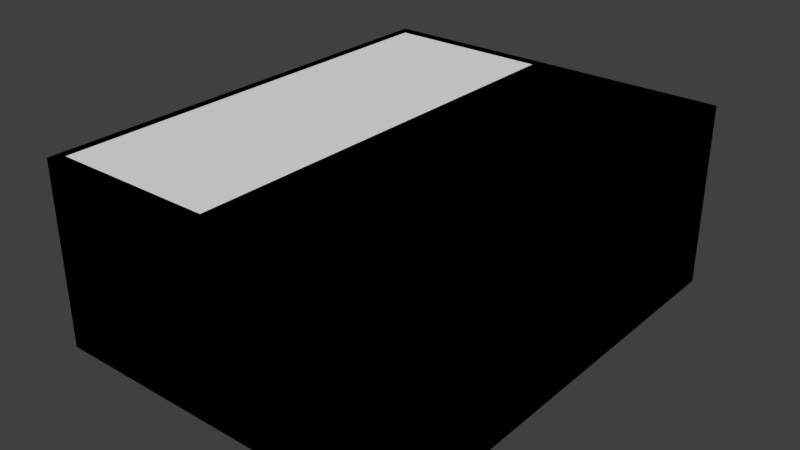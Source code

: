 # Source: 123.blend  (saved by Blender 2.79.0; exported with 4.5.12 LTS)
import bpy
from mathutils import Matrix  # noqa: F401  (used for matrix-valued properties, if any)

bpy.ops.wm.read_factory_settings(use_empty=True)
scene = bpy.context.scene
scene.name = 'Scene'

# ---- collections
col_collection_1 = bpy.data.collections.new('Collection 1'); scene.collection.children.link(col_collection_1)

# ---- materials (node trees are filled in below, after node groups)
mat_material_003 = bpy.data.materials.new('Material.003')
mat_material_003.alpha_threshold = 0.0
mat_material_003.use_transparent_shadow = False
mat_material_003.diffuse_color = (0.8, 0.1611, 0.03782, 1.0)
mat_material_003.roughness = 0.5
mat_material = bpy.data.materials.new('Material')
mat_material.alpha_threshold = 0.0
mat_material.use_transparent_shadow = False
mat_material.roughness = 0.5
mat_material.line_color = (0.0, 0.0, 0.0, 1.0)
mat_material_001 = bpy.data.materials.new('Material.001')
mat_material_001.alpha_threshold = 0.0
mat_material_001.use_transparent_shadow = False
mat_material_001.diffuse_color = (0.06661, 0.08246, 0.8, 1.0)
mat_material_001.roughness = 0.5
mat_material_002 = bpy.data.materials.new('Material.002')
mat_material_002.alpha_threshold = 0.0
mat_material_002.use_transparent_shadow = False
mat_material_002.diffuse_color = (0.8, 0.01816, 0.0135, 1.0)
mat_material_002.roughness = 0.5

# ---- node groups
ng_auto_smooth = bpy.data.node_groups.new('Auto Smooth', 'GeometryNodeTree')
_s = ng_auto_smooth.interface.new_socket(name='Geometry', in_out='OUTPUT', socket_type='NodeSocketGeometry')
_s = ng_auto_smooth.interface.new_socket(name='Geometry', in_out='INPUT', socket_type='NodeSocketGeometry')
_s = ng_auto_smooth.interface.new_socket(name='Angle', in_out='INPUT', socket_type='NodeSocketFloat')
_s.subtype = 'ANGLE'
_s.min_value = 0.0
_s.max_value = 3.142
ng_auto_smooth.is_modifier = True
_N = ng_auto_smooth.nodes; _L = ng_auto_smooth.links
n0 = _N.new('NodeGroupOutput'); n0.name = 'Group Output'; n0.location = (480, -100)
n1 = _N.new('NodeGroupInput'); n1.name = 'Group Input'; n1.location = (-420, -300)
n2 = _N.new('NodeGroupInput'); n2.name = 'Group Input.001'; n2.location = (-60, -100)
n3 = _N.new('GeometryNodeSetShadeSmooth'); n3.name = 'Set Shade Smooth'; n3.location = (120, -100)
n3.domain = 'EDGE'
n4 = _N.new('GeometryNodeSetShadeSmooth'); n4.name = 'Set Shade Smooth.001'; n4.location = (300, -100)
n5 = _N.new('GeometryNodeInputMeshEdgeAngle'); n5.name = 'Edge Angle'; n5.location = (-420, -220)
n6 = _N.new('GeometryNodeInputEdgeSmooth'); n6.name = 'Is Edge Smooth'; n6.location = (-60, -160)
n7 = _N.new('GeometryNodeInputShadeSmooth'); n7.name = 'Is Face Smooth'; n7.location = (-240, -340)
n8 = _N.new('FunctionNodeBooleanMath'); n8.name = 'Boolean Math'; n8.location = (-60, -220)
n9 = _N.new('FunctionNodeCompare'); n9.name = 'Compare'; n9.location = (-240, -180)
n9.operation = 'LESS_EQUAL'
_L.new(n5.outputs[0], n9.inputs[0])
_L.new(n4.outputs[0], n0.inputs[0])
_L.new(n1.outputs[1], n9.inputs[1])
_L.new(n9.outputs[0], n8.inputs[0])
_L.new(n7.outputs[0], n8.inputs[1])
_L.new(n2.outputs[0], n3.inputs[0])
_L.new(n6.outputs[0], n3.inputs[1])
_L.new(n3.outputs[0], n4.inputs[0])
_L.new(n8.outputs[0], n3.inputs[2])
n0.is_active_output = True

# ---- material node trees

# ---- world
world_world = bpy.data.worlds.new('World'); scene.world = world_world
world_world.color = (0.05088, 0.05088, 0.05088)
world_world.use_sun_shadow = False
world_world.sun_shadow_jitter_overblur = 0.0
world_world.cycles.sampling_method = 'MANUAL'

# ---- meshes
me_cube_002 = bpy.data.meshes.new('Cube.002')
me_cube_002.from_pydata([(-0.4391, -0.405, -0.4859), (-0.405, -0.405, -0.5), (-0.405, -0.4391, -0.4859), (-0.4413, -0.4413, -0.4673), (-0.405, -0.4859, -0.4391), (-0.405, -0.5, -0.405), (-0.4391, -0.4859, -0.405), (-0.4413, -0.4673, -0.4413), (-0.4859, -0.405, -0.4391), (-0.4673, -0.4413, -0.4413), (-0.4859, -0.4391, -0.405), (-0.5, -0.405, -0.405), (-0.4391, -0.4859, 0.405), (-0.405, -0.5, 0.405), (-0.405, -0.4859, 0.4391), (-0.4413, -0.4673, 0.4413), (-0.405, -0.4391, 0.4859), (-0.405, -0.405, 0.5), (-0.4391, -0.405, 0.4859), (-0.4413, -0.4413, 0.4673), (-0.4859, -0.4391, 0.405), (-0.4673, -0.4413, 0.4413), (-0.4859, -0.405, 0.4391), (-0.5, -0.405, 0.405), (-0.405, 0.4391, -0.4859), (-0.405, 0.405, -0.5), (-0.4391, 0.405, -0.4859), (-0.4413, 0.4413, -0.4673), (-0.4859, 0.405, -0.4391), (-0.5, 0.405, -0.405), (-0.4859, 0.4391, -0.405), (-0.4673, 0.4413, -0.4413), (-0.405, 0.4859, -0.4391), (-0.4413, 0.4673, -0.4413), (-0.4391, 0.4859, -0.405), (-0.405, 0.5, -0.405), (-0.4391, 0.405, 0.4859), (-0.405, 0.405, 0.5), (-0.405, 0.4391, 0.4859), (-0.4413, 0.4413, 0.4673), (-0.405, 0.4859, 0.4391), (-0.405, 0.5, 0.405), (-0.4391, 0.4859, 0.405), (-0.4413, 0.4673, 0.4413), (-0.4859, 0.405, 0.4391), (-0.4673, 0.4413, 0.4413), (-0.4859, 0.4391, 0.405), (-0.5, 0.405, 0.405), (0.405, -0.4391, -0.4859), (0.405, -0.405, -0.5), (0.4391, -0.405, -0.4859), (0.4413, -0.4413, -0.4673), (0.4859, -0.405, -0.4391), (0.5, -0.405, -0.405), (0.4859, -0.4391, -0.405), (0.4673, -0.4413, -0.4413), (0.405, -0.4859, -0.4391), (0.4413, -0.4673, -0.4413), (0.4391, -0.4859, -0.405), (0.405, -0.5, -0.405), (0.4391, -0.405, 0.4859), (0.405, -0.405, 0.5), (0.405, -0.4391, 0.4859), (0.4413, -0.4413, 0.4673), (0.405, -0.4859, 0.4391), (0.405, -0.5, 0.405), (0.4391, -0.4859, 0.405), (0.4413, -0.4673, 0.4413), (0.4859, -0.405, 0.4391), (0.4673, -0.4413, 0.4413), (0.4859, -0.4391, 0.405), (0.5, -0.405, 0.405), (0.4391, 0.405, -0.4859), (0.405, 0.405, -0.5), (0.405, 0.4391, -0.4859), (0.4413, 0.4413, -0.4673), (0.405, 0.4859, -0.4391), (0.405, 0.5, -0.405), (0.4391, 0.4859, -0.405), (0.4413, 0.4673, -0.4413), (0.4859, 0.405, -0.4391), (0.4673, 0.4413, -0.4413), (0.4859, 0.4391, -0.405), (0.5, 0.405, -0.405), (0.405, 0.4391, 0.4859), (0.405, 0.405, 0.5), (0.4391, 0.405, 0.4859), (0.4413, 0.4413, 0.4673), (0.4859, 0.405, 0.4391), (0.5, 0.405, 0.405), (0.4859, 0.4391, 0.405), (0.4673, 0.4413, 0.4413), (0.405, 0.4859, 0.4391), (0.4413, 0.4673, 0.4413), (0.4391, 0.4859, 0.405), (0.405, 0.5, 0.405)], [], [(11, 23, 47, 29), (86, 60, 68, 88), (74, 24, 32, 76), (15, 19, 21), (39, 43, 45), (25, 73, 49, 1), (62, 16, 14, 64), (42, 34, 30, 46), (38, 84, 92, 40), (50, 72, 80, 52), (75, 79, 81), (90, 82, 78, 94), (3, 7, 9), (59, 65, 13, 5), (85, 37, 17, 61), (35, 41, 95, 77), (27, 31, 33), (51, 55, 57), (87, 91, 93), (66, 58, 54, 70), (63, 67, 69), (83, 89, 71, 53), (6, 12, 20, 10), (18, 36, 44, 22), (2, 48, 56, 4), (0, 1, 2, 3), (4, 5, 6, 7), (8, 9, 10, 11), (12, 13, 14, 15), (16, 17, 18, 19), (20, 21, 22, 23), (24, 25, 26, 27), (28, 29, 30, 31), (32, 33, 34, 35), (36, 37, 38, 39), (40, 41, 42, 43), (44, 45, 46, 47), (48, 49, 50, 51), (52, 53, 54, 55), (56, 57, 58, 59), (60, 61, 62, 63), (64, 65, 66, 67), (68, 69, 70, 71), (72, 73, 74, 75), (76, 77, 78, 79), (80, 81, 82, 83), (84, 85, 86, 87), (88, 89, 90, 91), (92, 93, 94, 95), (8, 0, 3, 9), (2, 4, 7, 3), (6, 10, 9, 7), (20, 12, 15, 21), (14, 16, 19, 15), (18, 22, 21, 19), (32, 24, 27, 33), (26, 28, 31, 27), (30, 34, 33, 31), (44, 36, 39, 45), (38, 40, 43, 39), (42, 46, 45, 43), (56, 48, 51, 57), (50, 52, 55, 51), (54, 58, 57, 55), (68, 60, 63, 69), (62, 64, 67, 63), (66, 70, 69, 67), (80, 72, 75, 81), (74, 76, 79, 75), (78, 82, 81, 79), (92, 84, 87, 93), (86, 88, 91, 87), (90, 94, 93, 91), (25, 1, 0, 26), (11, 29, 28, 8), (5, 13, 12, 6), (23, 11, 10, 20), (17, 37, 36, 18), (47, 23, 22, 44), (41, 35, 34, 42), (29, 47, 46, 30), (73, 25, 24, 74), (35, 77, 76, 32), (37, 85, 84, 38), (95, 41, 40, 92), (89, 83, 82, 90), (77, 95, 94, 78), (49, 73, 72, 50), (83, 53, 52, 80), (85, 61, 60, 86), (71, 89, 88, 68), (65, 59, 58, 66), (53, 71, 70, 54), (1, 49, 48, 2), (59, 5, 4, 56), (61, 17, 16, 62), (13, 65, 64, 14), (26, 0, 8, 28)])
me_cube_002.polygons.foreach_set('use_smooth', [True] * 98)
me_cube_002.materials.append(mat_material_003)
me_cube_002.use_remesh_preserve_volume = False
me_cube_002.use_remesh_preserve_attributes = False
me_cube_002.use_mirror_vertex_groups = False
me_cube_002.update()
me_cube_001 = bpy.data.meshes.new('Cube.001')
me_cube_001.from_pydata([(2.0, 2.5, -1.0), (2.0, -2.5, -1.0), (-2.0, -2.5, -1.0), (-2.0, 2.5, -1.0), (2.0, 2.5, 1.0), (2.0, -2.5, 1.0), (-2.0, -2.5, 1.0), (-2.0, 2.5, 1.0), (1.0, 2.5, -1.0), (4.768e-07, 2.5, -1.0), (-1.0, 2.5, -1.0), (1.0, -2.5, -1.0), (-1.192e-07, -2.5, -1.0), (-1.0, -2.5, -1.0), (1.0, 2.5, 1.0), (4.768e-07, 2.5, 1.0), (-1.0, 2.5, 1.0), (1.0, -2.5, 1.0), (-9.537e-07, -2.5, 1.0), (-1.0, -2.5, 1.0), (2.0, 1.5, -1.0), (2.0, 0.5, -1.0), (2.0, -0.5, -1.0), (2.0, -1.5, -1.0), (-2.0, -1.5, -1.0), (-2.0, -0.5, -1.0), (-2.0, 0.5, -1.0), (-2.0, 1.5, -1.0), (2.0, 1.5, 1.0), (2.0, 0.5, 1.0), (2.0, -0.5, 1.0), (2.0, -1.5, 1.0), (-2.0, -1.5, 1.0), (-2.0, -0.5, 1.0), (-2.0, 0.5, 1.0), (-2.0, 1.5, 1.0), (1.0, 1.5, 1.0), (1.0, 0.5, 1.0), (1.0, -0.5, 1.0), (1.0, -1.5, 1.0), (1.907e-07, 1.5, 1.0), (-9.537e-08, 0.5, 1.0), (-3.815e-07, -0.5, 1.0), (-6.676e-07, -1.5, 1.0), (1.0, -1.5, -1.0), (1.0, -0.5, -1.0), (1.0, 0.5, -1.0), (1.0, 1.5, -1.0), (0.0, -1.5, -1.0), (1.192e-07, -0.5, -1.0), (2.384e-07, 0.5, -1.0), (3.576e-07, 1.5, -1.0), (-1.0, -1.5, -1.0), (-1.0, -0.5, -1.0), (-1.0, 0.5, -1.0), (-1.0, 1.5, -1.0), (-1.0, 2.375, 1.0), (-1.9, 2.375, 1.0), (-1.0, -2.375, 1.0), (-1.9, -2.375, 1.0), (-1.9, 1.425, 1.0), (-0.1, 2.375, 1.0), (-0.1, -2.375, 1.0), (-0.1, -1.425, 1.0), (-1.9, -1.425, 1.0), (-1.9, -0.475, 1.0), (-1.9, 0.475, 1.0), (-0.1, 1.425, 1.0), (-0.1, 0.475, 1.0), (-0.1, -0.475, 1.0), (-1.0, 2.375, 0.0), (-1.9, 2.375, 0.0), (-1.0, -2.375, 0.0), (-1.9, -2.375, 0.0), (-1.9, 1.425, 0.0), (-0.1, 2.375, 0.0), (-0.1, -2.375, 0.0), (-0.1, -1.425, 0.0), (-1.9, -1.425, 0.0), (-1.9, -0.475, 0.0), (-1.9, 0.475, 0.0), (-0.1, 1.425, 0.0), (-0.1, 0.475, 0.0), (-0.1, -0.475, 0.0), (-1.0, 2.375, 0.8), (-1.9, 2.375, 0.8), (-1.0, -2.375, 0.8), (-1.9, -2.375, 0.8), (-1.9, 1.425, 0.8), (-0.1, 2.375, 0.8), (-0.1, -2.375, 0.8), (-0.1, -1.425, 0.8), (-1.0, -1.425, 0.8), (-1.9, -1.425, 0.8), (-1.9, -0.475, 0.8), (-1.9, 0.475, 0.8), (-0.1, 1.425, 0.8), (-0.1, 0.475, 0.8), (-0.1, -0.475, 0.8), (-1.0, 1.425, 0.8), (-1.0, 0.475, 0.8), (-1.0, -0.475, 0.8)], [], [(52, 13, 2, 24), (18, 43, 63, 62), (23, 31, 5, 1), (13, 19, 6, 2), (27, 35, 7, 3), (16, 10, 3, 7), (4, 0, 8, 14), (14, 8, 9, 15), (15, 9, 10, 16), (1, 5, 17, 11), (11, 17, 18, 12), (12, 18, 19, 13), (31, 39, 17, 5), (39, 43, 18, 17), (19, 18, 62, 58), (23, 1, 11, 44), (44, 11, 12, 48), (48, 12, 13, 52), (9, 51, 55, 10), (51, 50, 54, 55), (50, 49, 53, 54), (49, 48, 52, 53), (8, 47, 51, 9), (47, 46, 50, 51), (46, 45, 49, 50), (45, 44, 48, 49), (0, 20, 47, 8), (20, 21, 46, 47), (21, 22, 45, 46), (22, 23, 44, 45), (43, 42, 69, 63), (35, 34, 66, 60), (42, 41, 68, 69), (34, 33, 65, 66), (14, 15, 40, 36), (36, 40, 41, 37), (37, 41, 42, 38), (38, 42, 43, 39), (4, 14, 36, 28), (28, 36, 37, 29), (29, 37, 38, 30), (30, 38, 39, 31), (2, 6, 32, 24), (24, 32, 33, 25), (25, 33, 34, 26), (26, 34, 35, 27), (0, 4, 28, 20), (20, 28, 29, 21), (21, 29, 30, 22), (22, 30, 31, 23), (41, 40, 67, 68), (15, 16, 56, 61), (33, 32, 64, 65), (40, 15, 61, 67), (10, 55, 27, 3), (55, 54, 26, 27), (54, 53, 25, 26), (53, 52, 24, 25), (61, 56, 70, 75), (60, 66, 80, 74), (57, 60, 74, 71), (66, 65, 79, 80), (59, 58, 72, 73), (65, 64, 78, 79), (56, 57, 71, 70), (64, 59, 73, 78), (63, 69, 83, 77), (69, 68, 82, 83), (16, 7, 57, 56), (6, 19, 58, 59), (32, 6, 59, 64), (7, 35, 60, 57), (67, 61, 75, 81), (58, 62, 76, 72), (68, 67, 81, 82), (62, 63, 77, 76), (92, 93, 87, 86), (91, 92, 86, 90), (89, 84, 99, 96), (96, 99, 100, 97), (97, 100, 101, 98), (98, 101, 92, 91), (84, 85, 88, 99), (99, 88, 95, 100), (100, 95, 94, 101), (101, 94, 93, 92)])
me_cube_001.polygons.foreach_set('material_index', [1, 0, 1, 1, 1, 1, 1, 1, 1, 1, 1, 1, 0, 0, 0, 1, 1, 1, 1, 1, 1, 1, 1, 1, 1, 1, 1, 1, 1, 1, 0, 0, 0, 0, 0, 0, 0, 0, 0, 0, 0, 0, 1, 1, 1, 1, 1, 1, 1, 1, 0, 0, 0, 0, 1, 1, 1, 1, 1, 1, 1, 1, 1, 1, 1, 1, 1, 1, 0, 0, 0, 0, 1, 1, 1, 1, 2, 2, 2, 2, 2, 2, 2, 2, 2, 2])
me_cube_001.materials.append(mat_material)
me_cube_001.materials.append(mat_material_001)
me_cube_001.materials.append(mat_material_002)
me_cube_001.use_remesh_preserve_volume = False
me_cube_001.use_remesh_preserve_attributes = False
me_cube_001.use_mirror_vertex_groups = False
me_cube_001.update()
me_cube = bpy.data.meshes.new('Cube')
me_cube.from_pydata([(2.0, 2.5, -1.0), (2.0, -2.5, -1.0), (-2.0, -2.5, -1.0), (-2.0, 2.5, -1.0), (2.0, 2.5, 1.0), (2.0, -2.5, 1.0), (-2.0, -2.5, 1.0), (-2.0, 2.5, 1.0), (1.0, 2.5, -1.0), (4.768e-07, 2.5, -1.0), (-1.0, 2.5, -1.0), (1.0, -2.5, -1.0), (-1.192e-07, -2.5, -1.0), (-1.0, -2.5, -1.0), (1.0, 2.5, 1.0), (4.768e-07, 2.5, 1.0), (-1.0, 2.5, 1.0), (1.0, -2.5, 1.0), (-9.537e-07, -2.5, 1.0), (-1.0, -2.5, 1.0), (2.0, 1.5, -1.0), (2.0, 0.5, -1.0), (2.0, -0.5, -1.0), (2.0, -1.5, -1.0), (-2.0, -1.5, -1.0), (-2.0, -0.5, -1.0), (-2.0, 0.5, -1.0), (-2.0, 1.5, -1.0), (2.0, 1.5, 1.0), (2.0, 0.5, 1.0), (2.0, -0.5, 1.0), (2.0, -1.5, 1.0), (-2.0, -1.5, 1.0), (-2.0, -0.5, 1.0), (-2.0, 0.5, 1.0), (-2.0, 1.5, 1.0), (1.0, 1.5, 1.0), (1.0, 0.5, 1.0), (1.0, -0.5, 1.0), (1.0, -1.5, 1.0), (1.907e-07, 1.5, 1.0), (-9.537e-08, 0.5, 1.0), (-3.815e-07, -0.5, 1.0), (-6.676e-07, -1.5, 1.0), (-1.0, 1.5, 1.0), (-1.0, 0.5, 1.0), (-1.0, -0.5, 1.0), (-1.0, -1.5, 1.0), (1.0, -1.5, -1.0), (1.0, -0.5, -1.0), (1.0, 0.5, -1.0), (1.0, 1.5, -1.0), (0.0, -1.5, -1.0), (1.192e-07, -0.5, -1.0), (2.384e-07, 0.5, -1.0), (3.576e-07, 1.5, -1.0), (-1.0, -1.5, -1.0), (-1.0, -0.5, -1.0), (-1.0, 0.5, -1.0), (-1.0, 1.5, -1.0)], [], [(56, 13, 2, 24), (47, 32, 6, 19), (23, 31, 5, 1), (13, 19, 6, 2), (27, 35, 7, 3), (16, 10, 3, 7), (4, 0, 8, 14), (14, 8, 9, 15), (15, 9, 10, 16), (1, 5, 17, 11), (11, 17, 18, 12), (12, 18, 19, 13), (31, 39, 17, 5), (39, 43, 18, 17), (43, 47, 19, 18), (23, 1, 11, 48), (48, 11, 12, 52), (52, 12, 13, 56), (9, 55, 59, 10), (55, 54, 58, 59), (54, 53, 57, 58), (53, 52, 56, 57), (8, 51, 55, 9), (51, 50, 54, 55), (50, 49, 53, 54), (49, 48, 52, 53), (0, 20, 51, 8), (20, 21, 50, 51), (21, 22, 49, 50), (22, 23, 48, 49), (15, 16, 44, 40), (40, 44, 45, 41), (41, 45, 46, 42), (42, 46, 47, 43), (14, 15, 40, 36), (36, 40, 41, 37), (37, 41, 42, 38), (38, 42, 43, 39), (4, 14, 36, 28), (28, 36, 37, 29), (29, 37, 38, 30), (30, 38, 39, 31), (2, 6, 32, 24), (24, 32, 33, 25), (25, 33, 34, 26), (26, 34, 35, 27), (0, 4, 28, 20), (20, 28, 29, 21), (21, 29, 30, 22), (22, 30, 31, 23), (16, 7, 35, 44), (44, 35, 34, 45), (45, 34, 33, 46), (46, 33, 32, 47), (10, 59, 27, 3), (59, 58, 26, 27), (58, 57, 25, 26), (57, 56, 24, 25)])
me_cube.polygons.foreach_set('material_index', [0, 0, 1, 1, 1, 1, 1, 1, 1, 1, 1, 1, 0, 0, 0, 0, 0, 0, 0, 0, 0, 0, 0, 0, 0, 0, 0, 0, 0, 0, 0, 0, 0, 0, 0, 0, 0, 0, 0, 0, 0, 0, 1, 1, 1, 1, 1, 1, 1, 1, 0, 0, 0, 0, 0, 0, 0, 0])
me_cube.materials.append(mat_material)
me_cube.materials.append(mat_material_001)
me_cube.use_remesh_preserve_volume = False
me_cube.use_remesh_preserve_attributes = False
me_cube.use_mirror_vertex_groups = False
me_cube.update()

# ---- objects
ob_cube_002 = bpy.data.objects.new('Cube.002', me_cube_002)
ob_cube_001 = bpy.data.objects.new('Cube.001', me_cube_001)
ob_cube = bpy.data.objects.new('Cube', me_cube)

# ---- transforms, parenting, visibility, modifiers, constraints
ob_cube_002.location = (0.0, 0.0, 0.0)
ob_cube_002.lineart.crease_threshold = 0.0
_m = ob_cube_002.modifiers.new('Auto Smooth', 'NODES')
_m.node_group = ng_auto_smooth
_gi = [s.identifier for s in ng_auto_smooth.interface.items_tree if s.item_type == 'SOCKET' and s.in_out == 'INPUT']
_m[_gi[1]] = 0.5236  # Angle
ob_cube_001.location = (0.0, 0.0, 0.0)
ob_cube_001.lock_rotations_4d = False
ob_cube_001.empty_display_type = 'ARROWS'
ob_cube_001.hide_viewport = True
ob_cube_001.lineart.crease_threshold = 0.0
ob_cube.location = (0.0, 0.0, 0.0)
ob_cube.lock_rotations_4d = False
ob_cube.empty_display_type = 'ARROWS'
ob_cube.hide_viewport = True
ob_cube.hide_select = True
ob_cube.lineart.crease_threshold = 0.0

# ---- collection membership
col_collection_1.objects.link(ob_cube_002)
col_collection_1.objects.link(ob_cube_001)
col_collection_1.objects.link(ob_cube)

# ---- scene / render settings (as saved in the file)
scene.frame_start = 1; scene.frame_end = 250; scene.frame_set(1)
scene.render.engine = 'BLENDER_EEVEE_NEXT'
scene.render.resolution_percentage = 50
scene.render.dither_intensity = 0.0
scene.cycles.use_denoising = False
scene.cycles.samples = 128
scene.cycles.sampling_pattern = 'TABULATED_SOBOL'
scene.cycles.use_adaptive_sampling = False
scene.cycles.use_light_tree = False
scene.cycles.blur_glossy = 0.0
scene.cycles.sample_clamp_indirect = 0.0
scene.view_settings.view_transform = 'Standard'
bpy.context.view_layer.update()

# ---- added for rendering (the .blend has no active camera and no usable light): camera, sun
cam_auto = bpy.data.cameras.new('AutoCamera')
cam_auto.lens = 50.0
cam_auto.sensor_width = 36.0
cam_auto.clip_end = 1000.0
ob_auto_camera = bpy.data.objects.new('AutoCamera', cam_auto)
scene.collection.objects.link(ob_auto_camera)
ob_auto_camera.location = (6.2066, -7.44792, 4.96528)
ob_auto_camera.rotation_euler = (1.09748, -7.21219e-08, 0.694738)
scene.camera = ob_auto_camera
light_auto_sun = bpy.data.lights.new('AutoSun', 'SUN')
light_auto_sun.energy = 3.0
light_auto_sun.angle = 0.0523599
ob_auto_sun = bpy.data.objects.new('AutoSun', light_auto_sun)
scene.collection.objects.link(ob_auto_sun)
ob_auto_sun.rotation_euler = (0.872665, 0.174533, 0.523599)
bpy.context.view_layer.update()
